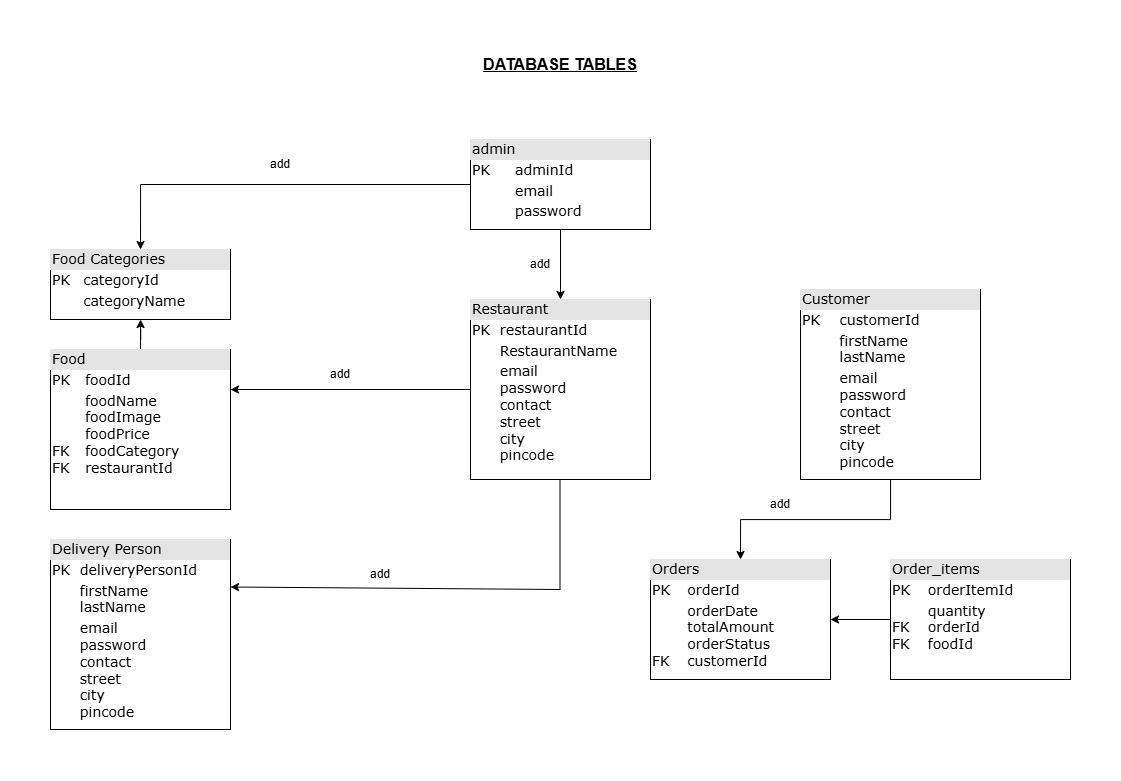

The diagram above was exported from draw.io. Its source (the exported page's mxGraphModel, read from the mxfile embedded in the PNG):
<mxGraphModel dx="2465" dy="1969" grid="1" gridSize="10" guides="1" tooltips="1" connect="1" arrows="1" fold="1" page="1" pageScale="1" pageWidth="850" pageHeight="1100" math="0" shadow="0">
  <root>
    <mxCell id="0" />
    <mxCell id="1" parent="0" />
    <mxCell id="yWEpDh8NAZBUCTDT2fH7-2" value="&lt;b&gt;&lt;u&gt;DATABASE TABLES&lt;/u&gt;&lt;/b&gt;" style="text;html=1;align=center;verticalAlign=middle;whiteSpace=wrap;rounded=0;fontSize=16;" vertex="1" parent="1">
      <mxGeometry x="75" y="-200" width="310" height="30" as="geometry" />
    </mxCell>
    <mxCell id="yWEpDh8NAZBUCTDT2fH7-15" value="" style="edgeStyle=orthogonalEdgeStyle;rounded=0;orthogonalLoop=1;jettySize=auto;html=1;entryX=0.5;entryY=0;entryDx=0;entryDy=0;" edge="1" parent="1" source="yWEpDh8NAZBUCTDT2fH7-3" target="yWEpDh8NAZBUCTDT2fH7-7">
      <mxGeometry relative="1" as="geometry">
        <mxPoint x="60" y="-65" as="targetPoint" />
      </mxGeometry>
    </mxCell>
    <mxCell id="yWEpDh8NAZBUCTDT2fH7-29" value="" style="edgeStyle=orthogonalEdgeStyle;rounded=0;orthogonalLoop=1;jettySize=auto;html=1;" edge="1" parent="1" source="yWEpDh8NAZBUCTDT2fH7-3" target="yWEpDh8NAZBUCTDT2fH7-4">
      <mxGeometry relative="1" as="geometry" />
    </mxCell>
    <mxCell id="yWEpDh8NAZBUCTDT2fH7-3" value="&lt;div style=&quot;box-sizing: border-box; width: 100%; background: rgb(228, 228, 228); padding: 2px;&quot;&gt;admin&lt;/div&gt;&lt;table cellspacing=&quot;0&quot; cellpadding=&quot;2&quot; style=&quot;width: 100%;&quot;&gt;&lt;tbody&gt;&lt;tr&gt;&lt;td&gt;PK&lt;/td&gt;&lt;td&gt;adminId&lt;/td&gt;&lt;/tr&gt;&lt;tr&gt;&lt;td&gt;&lt;br&gt;&lt;/td&gt;&lt;td&gt;email&lt;/td&gt;&lt;/tr&gt;&lt;tr&gt;&lt;td&gt;&lt;/td&gt;&lt;td&gt;password&lt;/td&gt;&lt;/tr&gt;&lt;/tbody&gt;&lt;/table&gt;" style="verticalAlign=top;align=left;overflow=fill;html=1;rounded=0;shadow=0;comic=0;labelBackgroundColor=none;strokeWidth=1;fontFamily=Verdana;fontSize=14;" vertex="1" parent="1">
      <mxGeometry x="140" y="-110" width="180" height="90" as="geometry" />
    </mxCell>
    <mxCell id="yWEpDh8NAZBUCTDT2fH7-33" value="" style="edgeStyle=orthogonalEdgeStyle;rounded=0;orthogonalLoop=1;jettySize=auto;html=1;entryX=1;entryY=0.25;entryDx=0;entryDy=0;" edge="1" parent="1" source="yWEpDh8NAZBUCTDT2fH7-4" target="yWEpDh8NAZBUCTDT2fH7-8">
      <mxGeometry relative="1" as="geometry">
        <mxPoint x="-40" y="160" as="targetPoint" />
      </mxGeometry>
    </mxCell>
    <mxCell id="yWEpDh8NAZBUCTDT2fH7-4" value="&lt;div style=&quot;box-sizing: border-box; width: 100%; background: rgb(228, 228, 228); padding: 2px;&quot;&gt;Restaurant&lt;/div&gt;&lt;table cellspacing=&quot;0&quot; cellpadding=&quot;2&quot; style=&quot;width: 100%;&quot;&gt;&lt;tbody&gt;&lt;tr&gt;&lt;td&gt;PK&lt;/td&gt;&lt;td&gt;restaurantId&lt;/td&gt;&lt;/tr&gt;&lt;tr&gt;&lt;td&gt;&lt;br&gt;&lt;/td&gt;&lt;td&gt;RestaurantName&lt;/td&gt;&lt;/tr&gt;&lt;tr&gt;&lt;td&gt;&lt;/td&gt;&lt;td&gt;email&lt;br&gt;password&lt;br&gt;contact&lt;br&gt;street&lt;br&gt;city&amp;nbsp;&lt;br&gt;pincode&lt;/td&gt;&lt;/tr&gt;&lt;/tbody&gt;&lt;/table&gt;" style="verticalAlign=top;align=left;overflow=fill;html=1;rounded=0;shadow=0;comic=0;labelBackgroundColor=none;strokeWidth=1;fontFamily=Verdana;fontSize=14;" vertex="1" parent="1">
      <mxGeometry x="140" y="50" width="180" height="180" as="geometry" />
    </mxCell>
    <mxCell id="yWEpDh8NAZBUCTDT2fH7-36" value="" style="edgeStyle=orthogonalEdgeStyle;rounded=0;orthogonalLoop=1;jettySize=auto;html=1;entryX=0.5;entryY=0;entryDx=0;entryDy=0;" edge="1" parent="1" source="yWEpDh8NAZBUCTDT2fH7-5" target="yWEpDh8NAZBUCTDT2fH7-10">
      <mxGeometry relative="1" as="geometry" />
    </mxCell>
    <mxCell id="yWEpDh8NAZBUCTDT2fH7-5" value="&lt;div style=&quot;box-sizing: border-box; width: 100%; background: rgb(228, 228, 228); padding: 2px;&quot;&gt;Customer&lt;/div&gt;&lt;table cellspacing=&quot;0&quot; cellpadding=&quot;2&quot; style=&quot;width: 100%;&quot;&gt;&lt;tbody&gt;&lt;tr&gt;&lt;td&gt;PK&lt;/td&gt;&lt;td&gt;customerId&lt;/td&gt;&lt;/tr&gt;&lt;tr&gt;&lt;td&gt;&lt;br&gt;&lt;/td&gt;&lt;td&gt;firstName&lt;br&gt;lastName&lt;/td&gt;&lt;/tr&gt;&lt;tr&gt;&lt;td&gt;&lt;/td&gt;&lt;td&gt;email&lt;br&gt;password&lt;br&gt;contact&lt;br&gt;street&lt;br&gt;city&amp;nbsp;&lt;br&gt;pincode&lt;/td&gt;&lt;/tr&gt;&lt;/tbody&gt;&lt;/table&gt;" style="verticalAlign=top;align=left;overflow=fill;html=1;rounded=0;shadow=0;comic=0;labelBackgroundColor=none;strokeWidth=1;fontFamily=Verdana;fontSize=14;" vertex="1" parent="1">
      <mxGeometry x="470" y="40" width="180" height="190" as="geometry" />
    </mxCell>
    <mxCell id="yWEpDh8NAZBUCTDT2fH7-6" value="&lt;div style=&quot;box-sizing: border-box; width: 100%; background: rgb(228, 228, 228); padding: 2px;&quot;&gt;Delivery Person&lt;/div&gt;&lt;table cellspacing=&quot;0&quot; cellpadding=&quot;2&quot; style=&quot;width: 100%;&quot;&gt;&lt;tbody&gt;&lt;tr&gt;&lt;td&gt;PK&lt;/td&gt;&lt;td&gt;deliveryPersonId&lt;/td&gt;&lt;/tr&gt;&lt;tr&gt;&lt;td&gt;&lt;br&gt;&lt;/td&gt;&lt;td&gt;firstName&lt;br&gt;lastName&lt;/td&gt;&lt;/tr&gt;&lt;tr&gt;&lt;td&gt;&lt;/td&gt;&lt;td&gt;email&lt;br&gt;password&lt;br&gt;contact&lt;br&gt;street&lt;br&gt;city&amp;nbsp;&lt;br&gt;pincode&lt;/td&gt;&lt;/tr&gt;&lt;/tbody&gt;&lt;/table&gt;" style="verticalAlign=top;align=left;overflow=fill;html=1;rounded=0;shadow=0;comic=0;labelBackgroundColor=none;strokeWidth=1;fontFamily=Verdana;fontSize=14;" vertex="1" parent="1">
      <mxGeometry x="-280" y="290" width="180" height="190" as="geometry" />
    </mxCell>
    <mxCell id="yWEpDh8NAZBUCTDT2fH7-7" value="&lt;div style=&quot;box-sizing: border-box; width: 100%; background: rgb(228, 228, 228); padding: 2px;&quot;&gt;Food Categories&lt;/div&gt;&lt;table cellspacing=&quot;0&quot; cellpadding=&quot;2&quot; style=&quot;width: 100%;&quot;&gt;&lt;tbody&gt;&lt;tr&gt;&lt;td&gt;PK&lt;/td&gt;&lt;td&gt;categoryId&lt;/td&gt;&lt;/tr&gt;&lt;tr&gt;&lt;td&gt;&lt;br&gt;&lt;/td&gt;&lt;td&gt;categoryName&lt;/td&gt;&lt;/tr&gt;&lt;/tbody&gt;&lt;/table&gt;" style="verticalAlign=top;align=left;overflow=fill;html=1;rounded=0;shadow=0;comic=0;labelBackgroundColor=none;strokeWidth=1;fontFamily=Verdana;fontSize=14;" vertex="1" parent="1">
      <mxGeometry x="-280" width="180" height="70" as="geometry" />
    </mxCell>
    <mxCell id="yWEpDh8NAZBUCTDT2fH7-16" value="" style="edgeStyle=orthogonalEdgeStyle;rounded=0;orthogonalLoop=1;jettySize=auto;html=1;" edge="1" parent="1" source="yWEpDh8NAZBUCTDT2fH7-8" target="yWEpDh8NAZBUCTDT2fH7-7">
      <mxGeometry relative="1" as="geometry" />
    </mxCell>
    <mxCell id="yWEpDh8NAZBUCTDT2fH7-8" value="&lt;div style=&quot;box-sizing: border-box; width: 100%; background: rgb(228, 228, 228); padding: 2px;&quot;&gt;Food&lt;/div&gt;&lt;table cellspacing=&quot;0&quot; cellpadding=&quot;2&quot; style=&quot;width: 100%;&quot;&gt;&lt;tbody&gt;&lt;tr&gt;&lt;td&gt;PK&lt;/td&gt;&lt;td&gt;foodId&lt;/td&gt;&lt;/tr&gt;&lt;tr&gt;&lt;td&gt;&lt;br&gt;&lt;br&gt;&lt;br&gt;FK&lt;br&gt;FK&lt;/td&gt;&lt;td&gt;foodName&lt;br&gt;foodImage&lt;br&gt;foodPrice&lt;br&gt;foodCategory&lt;br&gt;restaurantId&lt;/td&gt;&lt;/tr&gt;&lt;/tbody&gt;&lt;/table&gt;" style="verticalAlign=top;align=left;overflow=fill;html=1;rounded=0;shadow=0;comic=0;labelBackgroundColor=none;strokeWidth=1;fontFamily=Verdana;fontSize=14;" vertex="1" parent="1">
      <mxGeometry x="-280" y="100" width="180" height="160" as="geometry" />
    </mxCell>
    <mxCell id="yWEpDh8NAZBUCTDT2fH7-10" value="&lt;div style=&quot;box-sizing: border-box; width: 100%; background: rgb(228, 228, 228); padding: 2px;&quot;&gt;Orders&lt;/div&gt;&lt;table cellspacing=&quot;0&quot; cellpadding=&quot;2&quot; style=&quot;width: 100%;&quot;&gt;&lt;tbody&gt;&lt;tr&gt;&lt;td&gt;PK&lt;/td&gt;&lt;td&gt;orderId&lt;/td&gt;&lt;/tr&gt;&lt;tr&gt;&lt;td&gt;&lt;br&gt;&lt;br&gt;&lt;br&gt;FK&lt;/td&gt;&lt;td&gt;orderDate&lt;br&gt;totalAmount&lt;br&gt;orderStatus&lt;br&gt;customerId&lt;/td&gt;&lt;/tr&gt;&lt;/tbody&gt;&lt;/table&gt;" style="verticalAlign=top;align=left;overflow=fill;html=1;rounded=0;shadow=0;comic=0;labelBackgroundColor=none;strokeWidth=1;fontFamily=Verdana;fontSize=14;" vertex="1" parent="1">
      <mxGeometry x="320" y="310" width="180" height="120" as="geometry" />
    </mxCell>
    <mxCell id="yWEpDh8NAZBUCTDT2fH7-35" value="" style="edgeStyle=orthogonalEdgeStyle;rounded=0;orthogonalLoop=1;jettySize=auto;html=1;" edge="1" parent="1" source="yWEpDh8NAZBUCTDT2fH7-11" target="yWEpDh8NAZBUCTDT2fH7-10">
      <mxGeometry relative="1" as="geometry" />
    </mxCell>
    <mxCell id="yWEpDh8NAZBUCTDT2fH7-11" value="&lt;div style=&quot;box-sizing: border-box; width: 100%; background: rgb(228, 228, 228); padding: 2px;&quot;&gt;Order_items&lt;/div&gt;&lt;table cellspacing=&quot;0&quot; cellpadding=&quot;2&quot; style=&quot;width: 100%;&quot;&gt;&lt;tbody&gt;&lt;tr&gt;&lt;td&gt;PK&lt;/td&gt;&lt;td&gt;orderItemId&lt;/td&gt;&lt;/tr&gt;&lt;tr&gt;&lt;td&gt;&lt;br&gt;FK&lt;br&gt;FK&lt;/td&gt;&lt;td&gt;quantity&lt;br&gt;orderId&lt;br&gt;foodId&lt;/td&gt;&lt;/tr&gt;&lt;/tbody&gt;&lt;/table&gt;" style="verticalAlign=top;align=left;overflow=fill;html=1;rounded=0;shadow=0;comic=0;labelBackgroundColor=none;strokeWidth=1;fontFamily=Verdana;fontSize=14;" vertex="1" parent="1">
      <mxGeometry x="560" y="310" width="180" height="120" as="geometry" />
    </mxCell>
    <mxCell id="yWEpDh8NAZBUCTDT2fH7-26" value="" style="endArrow=none;html=1;rounded=0;" edge="1" parent="1">
      <mxGeometry width="50" height="50" relative="1" as="geometry">
        <mxPoint x="229.5" y="340" as="sourcePoint" />
        <mxPoint x="229.5" y="230" as="targetPoint" />
      </mxGeometry>
    </mxCell>
    <mxCell id="yWEpDh8NAZBUCTDT2fH7-27" value="" style="endArrow=classic;html=1;rounded=0;entryX=1;entryY=0.25;entryDx=0;entryDy=0;" edge="1" parent="1" target="yWEpDh8NAZBUCTDT2fH7-6">
      <mxGeometry width="50" height="50" relative="1" as="geometry">
        <mxPoint x="230" y="340" as="sourcePoint" />
        <mxPoint x="150" y="340" as="targetPoint" />
      </mxGeometry>
    </mxCell>
    <mxCell id="yWEpDh8NAZBUCTDT2fH7-28" value="add" style="text;html=1;align=center;verticalAlign=middle;whiteSpace=wrap;rounded=0;" vertex="1" parent="1">
      <mxGeometry x="-80" y="-100" width="60" height="30" as="geometry" />
    </mxCell>
    <mxCell id="yWEpDh8NAZBUCTDT2fH7-30" value="add" style="text;html=1;align=center;verticalAlign=middle;whiteSpace=wrap;rounded=0;" vertex="1" parent="1">
      <mxGeometry x="180" width="60" height="30" as="geometry" />
    </mxCell>
    <mxCell id="yWEpDh8NAZBUCTDT2fH7-31" value="add" style="text;html=1;align=center;verticalAlign=middle;whiteSpace=wrap;rounded=0;" vertex="1" parent="1">
      <mxGeometry x="-20" y="110" width="60" height="30" as="geometry" />
    </mxCell>
    <mxCell id="yWEpDh8NAZBUCTDT2fH7-34" value="add" style="text;html=1;align=center;verticalAlign=middle;whiteSpace=wrap;rounded=0;" vertex="1" parent="1">
      <mxGeometry x="20" y="310" width="60" height="30" as="geometry" />
    </mxCell>
    <mxCell id="yWEpDh8NAZBUCTDT2fH7-37" value="add" style="text;html=1;align=center;verticalAlign=middle;whiteSpace=wrap;rounded=0;" vertex="1" parent="1">
      <mxGeometry x="420" y="240" width="60" height="30" as="geometry" />
    </mxCell>
  </root>
</mxGraphModel>